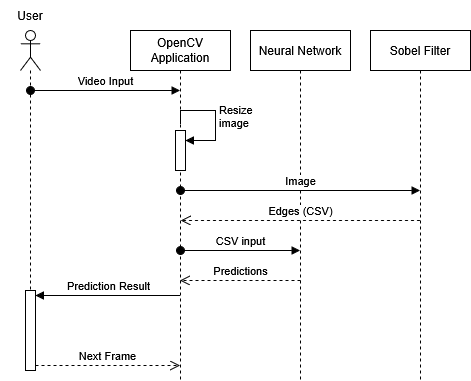

The diagram above was exported from draw.io. Its source (the exported page's mxGraphModel, read from the mxfile embedded in the PNG):
<mxGraphModel dx="1428" dy="799" grid="1" gridSize="10" guides="1" tooltips="1" connect="1" arrows="1" fold="1" page="1" pageScale="1" pageWidth="850" pageHeight="1100" math="0" shadow="0">
  <root>
    <mxCell id="0" />
    <mxCell id="1" parent="0" />
    <mxCell id="N1M8qDODgNkvU46rcS5G-1" value="&lt;div&gt;OpenCV Application&lt;/div&gt;" style="shape=umlLifeline;perimeter=lifelinePerimeter;whiteSpace=wrap;html=1;container=1;dropTarget=0;collapsible=0;recursiveResize=0;outlineConnect=0;portConstraint=eastwest;newEdgeStyle={&quot;curved&quot;:0,&quot;rounded&quot;:0};" parent="1" vertex="1">
      <mxGeometry x="350" y="270" width="100" height="350" as="geometry" />
    </mxCell>
    <mxCell id="N1M8qDODgNkvU46rcS5G-7" value="" style="html=1;points=[[0,0,0,0,5],[0,1,0,0,-5],[1,0,0,0,5],[1,1,0,0,-5]];perimeter=orthogonalPerimeter;outlineConnect=0;targetShapes=umlLifeline;portConstraint=eastwest;newEdgeStyle={&quot;curved&quot;:0,&quot;rounded&quot;:0};" parent="N1M8qDODgNkvU46rcS5G-1" vertex="1">
      <mxGeometry x="45" y="100" width="10" height="40" as="geometry" />
    </mxCell>
    <mxCell id="N1M8qDODgNkvU46rcS5G-8" value="&lt;div&gt;Resize&lt;/div&gt;&lt;div&gt;image&lt;/div&gt;" style="html=1;align=left;spacingLeft=2;endArrow=block;rounded=0;edgeStyle=orthogonalEdgeStyle;curved=0;rounded=0;exitX=0.5;exitY=0.267;exitDx=0;exitDy=0;exitPerimeter=0;" parent="N1M8qDODgNkvU46rcS5G-1" source="N1M8qDODgNkvU46rcS5G-1" target="N1M8qDODgNkvU46rcS5G-7" edge="1">
      <mxGeometry relative="1" as="geometry">
        <mxPoint x="55" y="80" as="sourcePoint" />
        <Array as="points">
          <mxPoint x="85" y="80" />
          <mxPoint x="85" y="110" />
        </Array>
      </mxGeometry>
    </mxCell>
    <mxCell id="N1M8qDODgNkvU46rcS5G-2" value="Neural Network" style="shape=umlLifeline;perimeter=lifelinePerimeter;whiteSpace=wrap;html=1;container=1;dropTarget=0;collapsible=0;recursiveResize=0;outlineConnect=0;portConstraint=eastwest;newEdgeStyle={&quot;curved&quot;:0,&quot;rounded&quot;:0};" parent="1" vertex="1">
      <mxGeometry x="470" y="270" width="100" height="350" as="geometry" />
    </mxCell>
    <mxCell id="N1M8qDODgNkvU46rcS5G-3" value="Sobel Filter" style="shape=umlLifeline;perimeter=lifelinePerimeter;whiteSpace=wrap;html=1;container=1;dropTarget=0;collapsible=0;recursiveResize=0;outlineConnect=0;portConstraint=eastwest;newEdgeStyle={&quot;curved&quot;:0,&quot;rounded&quot;:0};" parent="1" vertex="1">
      <mxGeometry x="590" y="270" width="100" height="350" as="geometry" />
    </mxCell>
    <mxCell id="N1M8qDODgNkvU46rcS5G-4" value="" style="shape=umlLifeline;perimeter=lifelinePerimeter;whiteSpace=wrap;html=1;container=1;dropTarget=0;collapsible=0;recursiveResize=0;outlineConnect=0;portConstraint=eastwest;newEdgeStyle={&quot;curved&quot;:0,&quot;rounded&quot;:0};participant=umlActor;" parent="1" vertex="1">
      <mxGeometry x="240" y="270" width="20" height="340" as="geometry" />
    </mxCell>
    <mxCell id="N1M8qDODgNkvU46rcS5G-14" value="" style="html=1;points=[[0,0,0,0,5],[0,1,0,0,-5],[1,0,0,0,5],[1,1,0,0,-5]];perimeter=orthogonalPerimeter;outlineConnect=0;targetShapes=umlLifeline;portConstraint=eastwest;newEdgeStyle={&quot;curved&quot;:0,&quot;rounded&quot;:0};" parent="N1M8qDODgNkvU46rcS5G-4" vertex="1">
      <mxGeometry x="5" y="260" width="10" height="80" as="geometry" />
    </mxCell>
    <mxCell id="N1M8qDODgNkvU46rcS5G-5" value="User" style="text;html=1;align=center;verticalAlign=middle;whiteSpace=wrap;rounded=0;" parent="1" vertex="1">
      <mxGeometry x="220" y="240" width="60" height="30" as="geometry" />
    </mxCell>
    <mxCell id="N1M8qDODgNkvU46rcS5G-6" value="Video Input" style="html=1;verticalAlign=bottom;startArrow=oval;startFill=1;endArrow=block;startSize=8;curved=0;rounded=0;" parent="1" target="N1M8qDODgNkvU46rcS5G-1" edge="1">
      <mxGeometry width="60" relative="1" as="geometry">
        <mxPoint x="250" y="330" as="sourcePoint" />
        <mxPoint x="260" y="330" as="targetPoint" />
      </mxGeometry>
    </mxCell>
    <mxCell id="N1M8qDODgNkvU46rcS5G-9" value="Image" style="html=1;verticalAlign=bottom;startArrow=oval;startFill=1;endArrow=block;startSize=8;curved=0;rounded=0;" parent="1" target="N1M8qDODgNkvU46rcS5G-3" edge="1">
      <mxGeometry width="60" relative="1" as="geometry">
        <mxPoint x="400" y="430" as="sourcePoint" />
        <mxPoint x="460" y="430" as="targetPoint" />
      </mxGeometry>
    </mxCell>
    <mxCell id="N1M8qDODgNkvU46rcS5G-10" value="Edges (CSV)" style="html=1;verticalAlign=bottom;endArrow=open;dashed=1;endSize=8;curved=0;rounded=0;" parent="1" edge="1">
      <mxGeometry relative="1" as="geometry">
        <mxPoint x="639.5" y="460" as="sourcePoint" />
        <mxPoint x="400.1" y="460" as="targetPoint" />
      </mxGeometry>
    </mxCell>
    <mxCell id="N1M8qDODgNkvU46rcS5G-12" value="CSV input" style="html=1;verticalAlign=bottom;startArrow=oval;startFill=1;endArrow=block;startSize=8;curved=0;rounded=0;" parent="1" target="N1M8qDODgNkvU46rcS5G-2" edge="1">
      <mxGeometry width="60" relative="1" as="geometry">
        <mxPoint x="400" y="490" as="sourcePoint" />
        <mxPoint x="460" y="490" as="targetPoint" />
      </mxGeometry>
    </mxCell>
    <mxCell id="N1M8qDODgNkvU46rcS5G-13" value="Predictions" style="html=1;verticalAlign=bottom;endArrow=open;dashed=1;endSize=8;curved=0;rounded=0;" parent="1" target="N1M8qDODgNkvU46rcS5G-1" edge="1">
      <mxGeometry relative="1" as="geometry">
        <mxPoint x="520" y="520" as="sourcePoint" />
        <mxPoint x="440" y="520" as="targetPoint" />
      </mxGeometry>
    </mxCell>
    <mxCell id="N1M8qDODgNkvU46rcS5G-15" value="Prediction Result" style="html=1;verticalAlign=bottom;endArrow=block;curved=0;rounded=0;entryX=1;entryY=0;entryDx=0;entryDy=5;" parent="1" source="N1M8qDODgNkvU46rcS5G-1" target="N1M8qDODgNkvU46rcS5G-14" edge="1">
      <mxGeometry relative="1" as="geometry">
        <mxPoint x="280" y="535" as="sourcePoint" />
      </mxGeometry>
    </mxCell>
    <mxCell id="N1M8qDODgNkvU46rcS5G-16" value="Next Frame" style="html=1;verticalAlign=bottom;endArrow=open;dashed=1;endSize=8;curved=0;rounded=0;exitX=1;exitY=1;exitDx=0;exitDy=-5;" parent="1" source="N1M8qDODgNkvU46rcS5G-14" target="N1M8qDODgNkvU46rcS5G-1" edge="1">
      <mxGeometry relative="1" as="geometry">
        <mxPoint x="280" y="605" as="targetPoint" />
      </mxGeometry>
    </mxCell>
  </root>
</mxGraphModel>